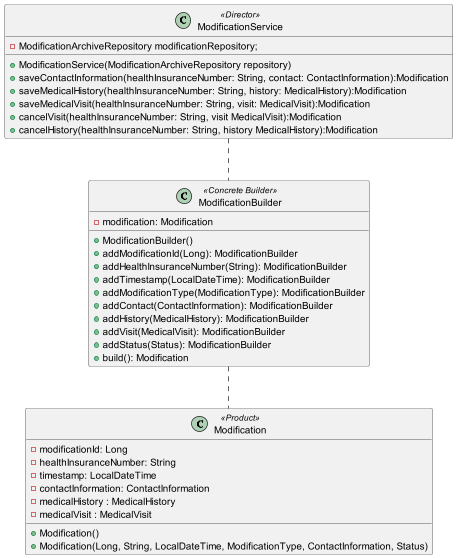

The diagram above was rendered by PlantUML. Its source (embedded in the PNG):
@startuml

!include _common.style


class ModificationService  << Director >>{
    - ModificationArchiveRepository modificationRepository;
    + ModificationService(ModificationArchiveRepository repository)
    + saveContactInformation(healthInsuranceNumber: String, contact: ContactInformation):Modification
    + saveMedicalHistory(healthInsuranceNumber: String, history: MedicalHistory):Modification
    + saveMedicalVisit(healthInsuranceNumber: String, visit: MedicalVisit):Modification
    + cancelVisit(healthInsuranceNumber: String, visit MedicalVisit):Modification
    + cancelHistory(healthInsuranceNumber: String, history MedicalHistory):Modification
}

class ModificationBuilder <<Concrete Builder>> {
    - modification: Modification
    + ModificationBuilder()
    + addModificationId(Long): ModificationBuilder
    + addHealthInsuranceNumber(String): ModificationBuilder
    + addTimestamp(LocalDateTime): ModificationBuilder
    + addModificationType(ModificationType): ModificationBuilder
    + addContact(ContactInformation): ModificationBuilder
    + addHistory(MedicalHistory): ModificationBuilder
    + addVisit(MedicalVisit): ModificationBuilder
    + addStatus(Status): ModificationBuilder
    + build(): Modification
}

class Modification <<Product>> {
    - modificationId: Long
    - healthInsuranceNumber: String
    - timestamp: LocalDateTime
    - contactInformation: ContactInformation
    - medicalHistory : MedicalHistory
    - medicalVisit : MedicalVisit
    + Modification()
    + Modification(Long, String, LocalDateTime, ModificationType, ContactInformation, Status)
}

ModificationService .. ModificationBuilder
ModificationBuilder .. Modification

@enduml